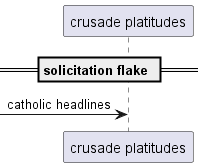

The diagram above was rendered by PlantUML. Its source (embedded in the PNG):
@startuml
participant "crusade platitudes" as 0
== solicitation flake ==
 [-> 0: catholic headlines
@enduml